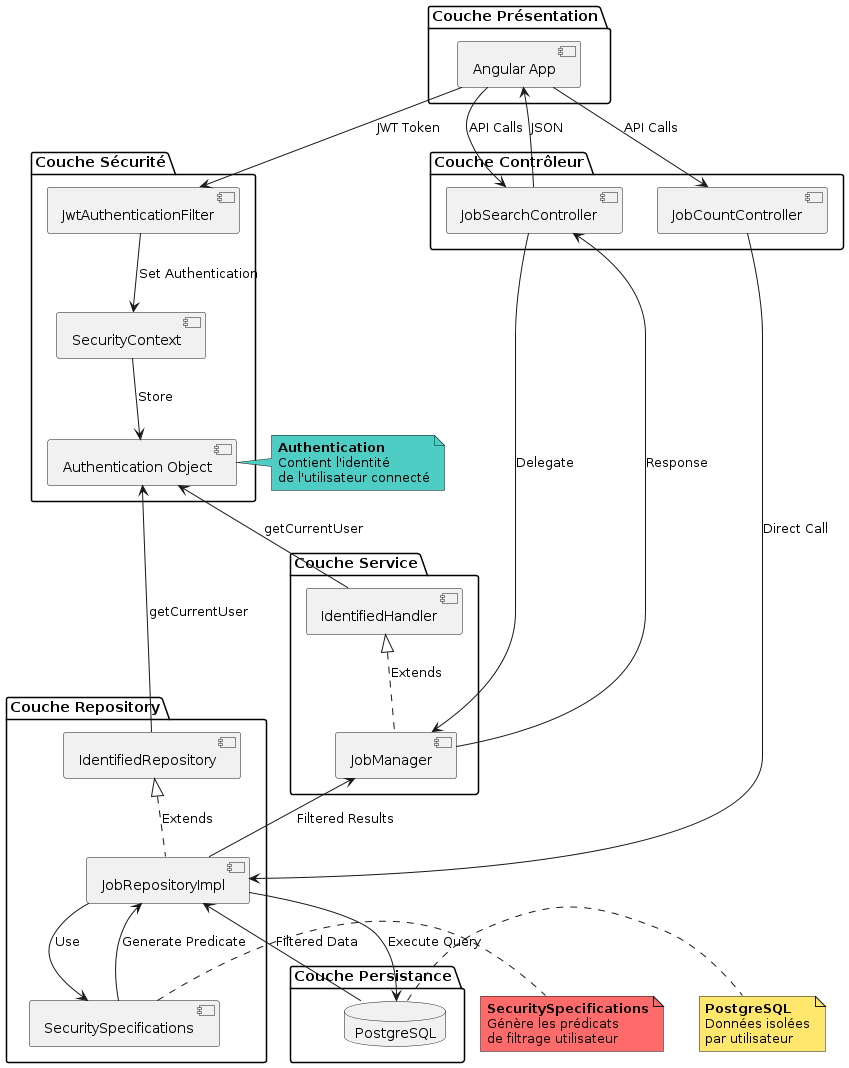

The diagram above was rendered by PlantUML. Its source (embedded in the PNG):
@startuml
package "Couche Présentation" {
  [Angular App] as A
}

package "Couche Sécurité" {
  [JwtAuthenticationFilter] as B
  [SecurityContext] as C
  [Authentication Object] as D
}

package "Couche Contrôleur" {
  [JobSearchController] as E
  [JobCountController] as F
}

package "Couche Service" {
  [JobManager] as G
  [IdentifiedHandler] as H
}

package "Couche Repository" {
  [JobRepositoryImpl] as I
  [IdentifiedRepository] as J
  [SecuritySpecifications] as K
}

package "Couche Persistance" {
  database "PostgreSQL" as L
}

A -down-> B : JWT Token
B -down-> C : Set Authentication
C -down-> D : Store

A -down-> E : API Calls
A -down-> F : API Calls

E -down-> G : Delegate
F -down-> I : Direct Call

G .up.|> H : Extends
H -up-> D : getCurrentUser

I .up.|> J : Extends
J -up-> D : getCurrentUser
I -right-> K : Use

K -down-> I : Generate Predicate
I -down-> L : Execute Query

L -up-> I : Filtered Data
I -up-> G : Filtered Results
G -up-> E : Response
E -up-> A : JSON

note right of K #ff6b6b
  **SecuritySpecifications**
  Génère les prédicats
  de filtrage utilisateur
end note

note right of D #4ecdc4
  **Authentication**
  Contient l'identité
  de l'utilisateur connecté
end note

note right of L #ffe66d
  **PostgreSQL**
  Données isolées
  par utilisateur
end note

@enduml